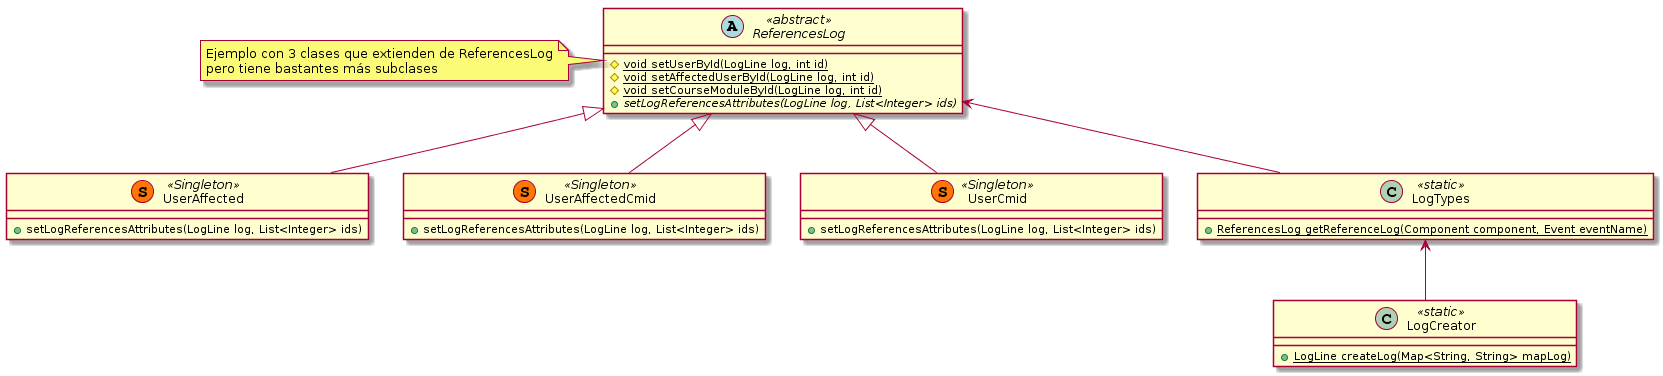

The diagram above was rendered by PlantUML. Its source (embedded in the PNG):
@startuml
abstract class ReferencesLog <<abstract>>{
#{static} void setUserById(LogLine log, int id)
#{static} void setAffectedUserById(LogLine log, int id)
#{static} void setCourseModuleById(LogLine log, int id)
+{abstract}setLogReferencesAttributes(LogLine log, List<Integer> ids)
}


class UserAffected << (S,#FF7700) Singleton >>{
+setLogReferencesAttributes(LogLine log, List<Integer> ids)
}

class UserAffectedCmid << (S,#FF7700) Singleton >>{

+setLogReferencesAttributes(LogLine log, List<Integer> ids)
}

class UserCmid << (S,#FF7700) Singleton >>{

+setLogReferencesAttributes(LogLine log, List<Integer> ids)
}


class LogTypes <<static>>{
+{static}ReferencesLog getReferenceLog(Component component, Event eventName)
}

class LogCreator <<static>>{
+{static} LogLine createLog(Map<String, String> mapLog)
}

LogTypes<-- LogCreator
ReferencesLog <-- LogTypes
ReferencesLog <|-- UserAffected

ReferencesLog <|-- UserAffectedCmid
ReferencesLog <|-- UserCmid

note left of ReferencesLog: Ejemplo con 3 clases que extienden de ReferencesLog\npero tiene bastantes más subclases
@enduml